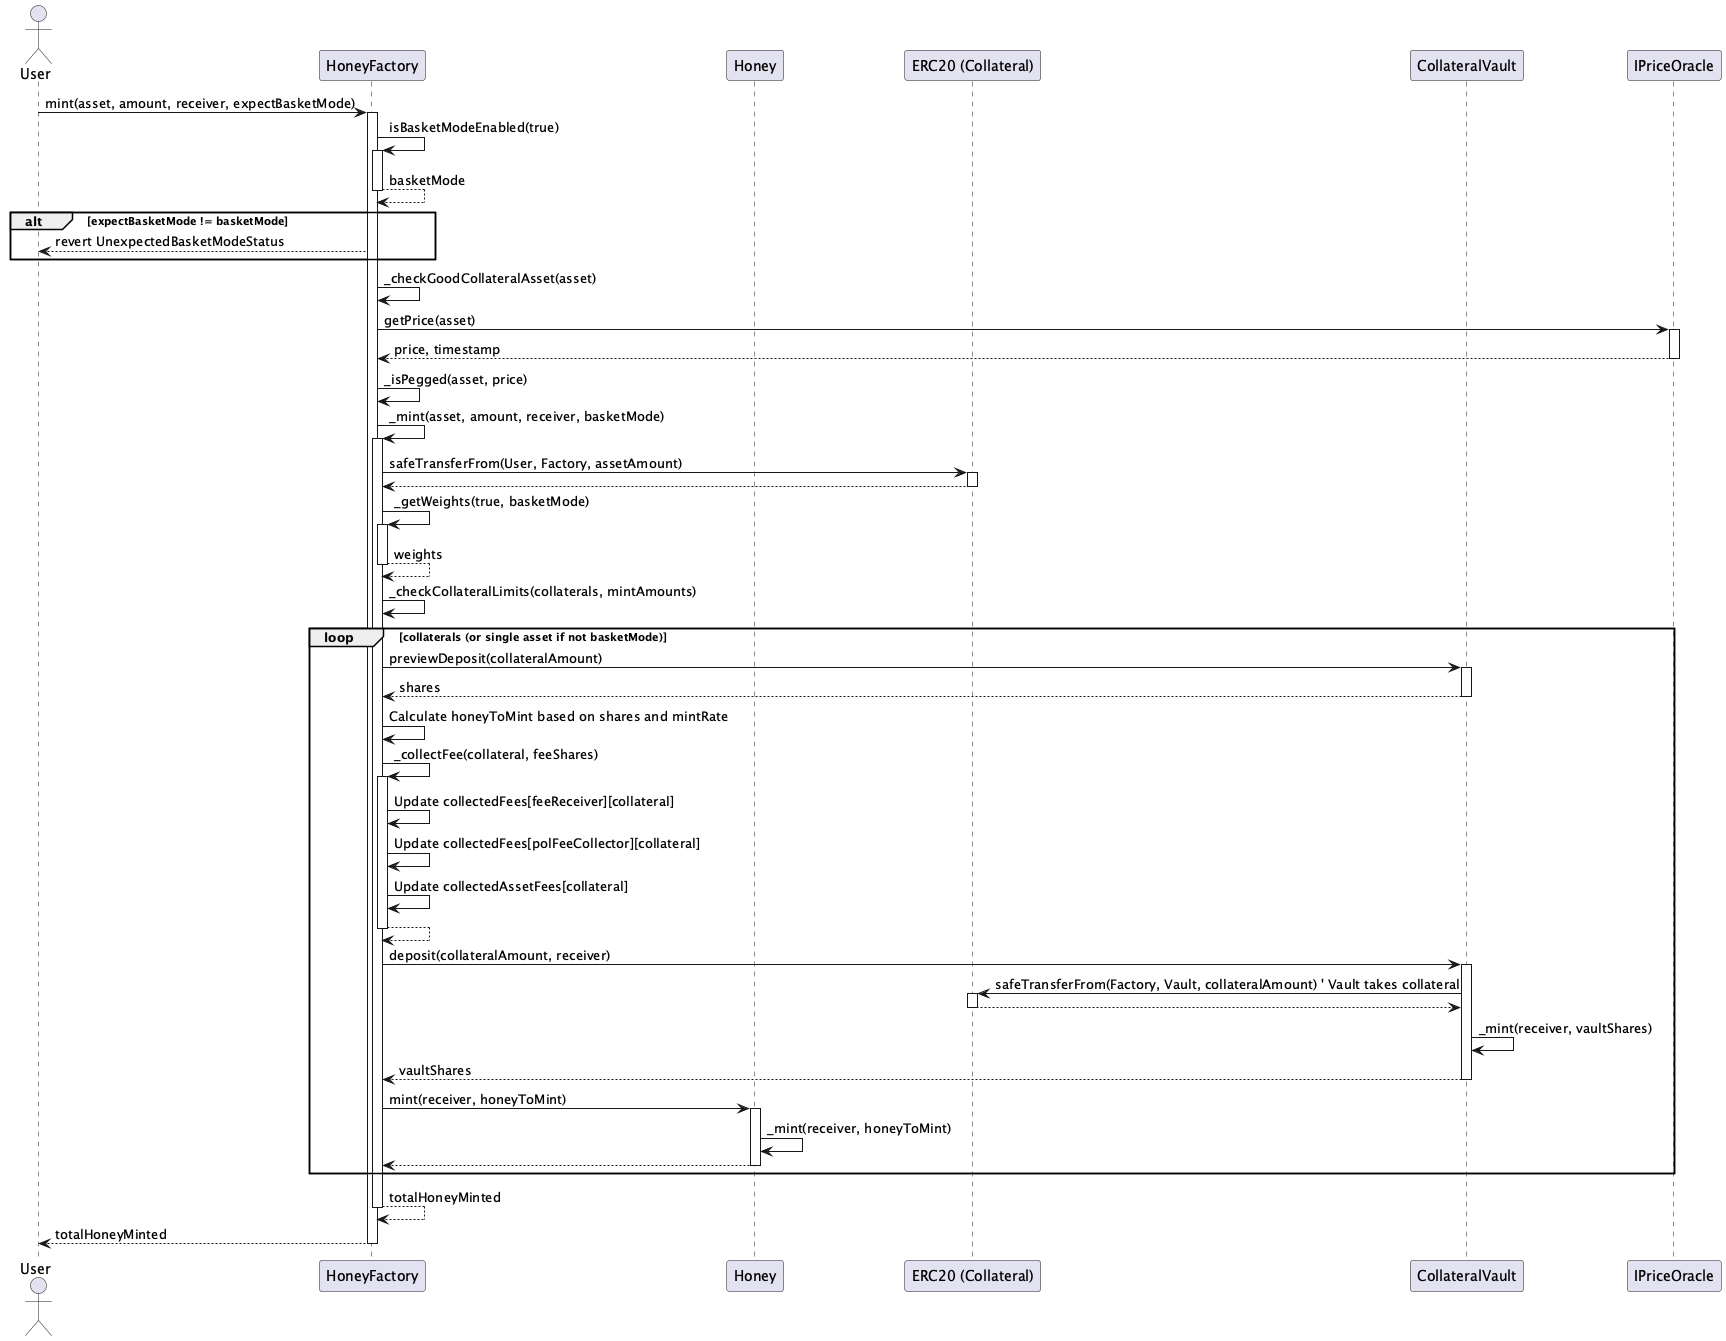

The diagram above was rendered by PlantUML. Its source (embedded in the PNG):
@startuml HoneyFactory_Mint_Sequence

actor User
participant Factory as "HoneyFactory"
participant HoneyToken as "Honey"
participant Collateral as "ERC20 (Collateral)"
participant Vault as "CollateralVault"
participant PriceOracle as "IPriceOracle"

User -> Factory : mint(asset, amount, receiver, expectBasketMode)
activate Factory

Factory -> Factory : isBasketModeEnabled(true)
activate Factory
Factory --> Factory : basketMode
deactivate Factory

' Check if expected basket mode matches current mode
alt expectBasketMode != basketMode
    Factory --> User : revert UnexpectedBasketModeStatus
end

Factory -> Factory : _checkGoodCollateralAsset(asset)

Factory -> PriceOracle : getPrice(asset)
activate PriceOracle
PriceOracle --> Factory : price, timestamp
deactivate PriceOracle
Factory -> Factory : _isPegged(asset, price)
' ... check peg status based on price, timestamp, offsets ...

Factory -> Factory : _mint(asset, amount, receiver, basketMode)
activate Factory

Factory -> Collateral : safeTransferFrom(User, Factory, assetAmount)
activate Collateral
Collateral --> Factory
deactivate Collateral

Factory -> Factory : _getWeights(true, basketMode)
activate Factory
Factory --> Factory : weights
deactivate Factory

Factory -> Factory : _checkCollateralLimits(collaterals, mintAmounts)

loop collaterals (or single asset if not basketMode)
    Factory -> Vault : previewDeposit(collateralAmount)
    activate Vault
    Vault --> Factory : shares
    deactivate Vault

    Factory -> Factory : Calculate honeyToMint based on shares and mintRate
    Factory -> Factory : _collectFee(collateral, feeShares)
    activate Factory
    Factory -> Factory : Update collectedFees[feeReceiver][collateral]
    Factory -> Factory : Update collectedFees[polFeeCollector][collateral]
    Factory -> Factory : Update collectedAssetFees[collateral]
    Factory --> Factory
    deactivate Factory

    Factory -> Vault : deposit(collateralAmount, receiver)
    activate Vault
    Vault -> Collateral : safeTransferFrom(Factory, Vault, collateralAmount) ' Vault takes collateral
    activate Collateral
    Collateral --> Vault
    deactivate Collateral
    Vault -> Vault : _mint(receiver, vaultShares)
    Vault --> Factory : vaultShares
    deactivate Vault

    Factory -> HoneyToken : mint(receiver, honeyToMint)
    activate HoneyToken
    HoneyToken -> HoneyToken : _mint(receiver, honeyToMint)
    HoneyToken --> Factory
    deactivate HoneyToken
end

Factory --> Factory : totalHoneyMinted
deactivate Factory

Factory --> User : totalHoneyMinted
deactivate Factory

@enduml